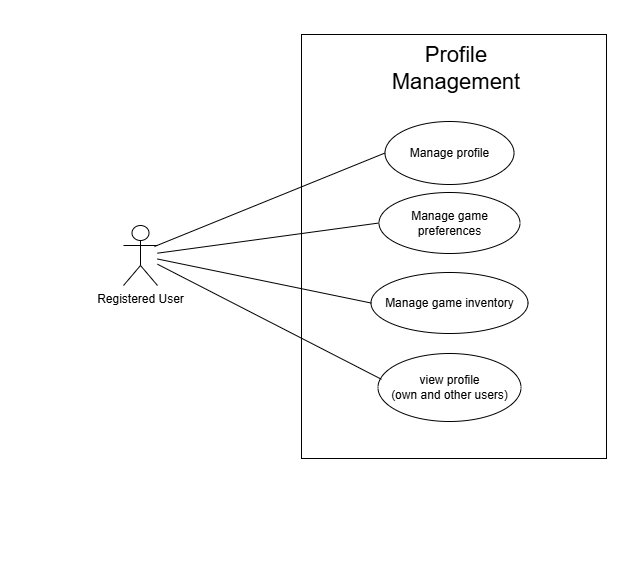

The diagram above was exported from draw.io. Its source (the exported page's mxGraphModel, read from the mxfile embedded in the PNG):
<mxGraphModel dx="699" dy="1014" grid="0" gridSize="10" guides="1" tooltips="1" connect="1" arrows="1" fold="1" page="0" pageScale="1" pageWidth="850" pageHeight="1100" math="0" shadow="0">
  <root>
    <mxCell id="0" />
    <mxCell id="1" parent="0" />
    <mxCell id="4JAGXYiGV_pqY2GgtZxJ-1" parent="1" style="rounded=0;whiteSpace=wrap;html=1;strokeColor=none;" value="" vertex="1">
      <mxGeometry height="571" width="640" x="184" y="-125" as="geometry" />
    </mxCell>
    <mxCell id="4JAGXYiGV_pqY2GgtZxJ-2" parent="1" style="shape=umlActor;verticalLabelPosition=bottom;verticalAlign=top;html=1;outlineConnect=0;" value="Registered User" vertex="1">
      <mxGeometry height="60" width="34" x="307" y="100" as="geometry" />
    </mxCell>
    <mxCell id="4JAGXYiGV_pqY2GgtZxJ-12" parent="1" style="rounded=0;whiteSpace=wrap;html=1;" value="" vertex="1">
      <mxGeometry height="424" width="305" x="485" y="-91" as="geometry" />
    </mxCell>
    <mxCell id="4JAGXYiGV_pqY2GgtZxJ-5" parent="1" style="ellipse;whiteSpace=wrap;html=1;" value="Manage profile" vertex="1">
      <mxGeometry height="63" width="129" x="568.5" y="-4" as="geometry" />
    </mxCell>
    <mxCell id="4JAGXYiGV_pqY2GgtZxJ-6" parent="1" style="ellipse;whiteSpace=wrap;html=1;" value="Manage game preferences" vertex="1">
      <mxGeometry height="61" width="141" x="562.5" y="67" as="geometry" />
    </mxCell>
    <mxCell id="4JAGXYiGV_pqY2GgtZxJ-7" parent="1" style="ellipse;whiteSpace=wrap;html=1;" value="view profile&lt;div&gt;(own and other users)&lt;/div&gt;" vertex="1">
      <mxGeometry height="68" width="143" x="561.5" y="228" as="geometry" />
    </mxCell>
    <mxCell id="4JAGXYiGV_pqY2GgtZxJ-14" parent="1" style="text;html=1;whiteSpace=wrap;strokeColor=none;fillColor=none;align=center;verticalAlign=middle;rounded=0;fontSize=22;" value="Profile Management" vertex="1">
      <mxGeometry height="30" width="60" x="610" y="-72" as="geometry" />
    </mxCell>
    <mxCell id="4JAGXYiGV_pqY2GgtZxJ-11" parent="1" style="ellipse;whiteSpace=wrap;html=1;" value="Manage game inventory" vertex="1">
      <mxGeometry height="61" width="157" x="554.5" y="147" as="geometry" />
    </mxCell>
    <mxCell id="4JAGXYiGV_pqY2GgtZxJ-16" edge="1" parent="1" style="endArrow=none;html=1;rounded=0;fontSize=12;startSize=8;endSize=8;curved=1;entryX=0;entryY=0.5;entryDx=0;entryDy=0;" target="4JAGXYiGV_pqY2GgtZxJ-5" value="">
      <mxGeometry height="50" relative="1" width="50" as="geometry">
        <mxPoint x="338" y="121" as="sourcePoint" />
        <mxPoint x="416" y="67" as="targetPoint" />
      </mxGeometry>
    </mxCell>
    <mxCell id="4JAGXYiGV_pqY2GgtZxJ-17" edge="1" parent="1" source="4JAGXYiGV_pqY2GgtZxJ-2" style="endArrow=none;html=1;rounded=0;fontSize=12;startSize=8;endSize=8;curved=1;entryX=0;entryY=0.5;entryDx=0;entryDy=0;" target="4JAGXYiGV_pqY2GgtZxJ-6" value="">
      <mxGeometry height="50" relative="1" width="50" as="geometry">
        <mxPoint x="383" y="155" as="sourcePoint" />
        <mxPoint x="433" y="105" as="targetPoint" />
      </mxGeometry>
    </mxCell>
    <mxCell id="4JAGXYiGV_pqY2GgtZxJ-18" edge="1" parent="1" source="4JAGXYiGV_pqY2GgtZxJ-2" style="endArrow=none;html=1;rounded=0;fontSize=12;startSize=8;endSize=8;curved=1;entryX=0;entryY=0.5;entryDx=0;entryDy=0;" target="4JAGXYiGV_pqY2GgtZxJ-11" value="">
      <mxGeometry height="50" relative="1" width="50" as="geometry">
        <mxPoint x="377" y="190" as="sourcePoint" />
        <mxPoint x="427" y="140" as="targetPoint" />
      </mxGeometry>
    </mxCell>
    <mxCell id="4JAGXYiGV_pqY2GgtZxJ-19" edge="1" parent="1" source="4JAGXYiGV_pqY2GgtZxJ-2" style="endArrow=none;html=1;rounded=0;fontSize=12;startSize=8;endSize=8;curved=1;entryX=0.024;entryY=0.379;entryDx=0;entryDy=0;entryPerimeter=0;" target="4JAGXYiGV_pqY2GgtZxJ-7" value="">
      <mxGeometry height="50" relative="1" width="50" as="geometry">
        <mxPoint x="476" y="289" as="sourcePoint" />
        <mxPoint x="526" y="239" as="targetPoint" />
      </mxGeometry>
    </mxCell>
  </root>
</mxGraphModel>